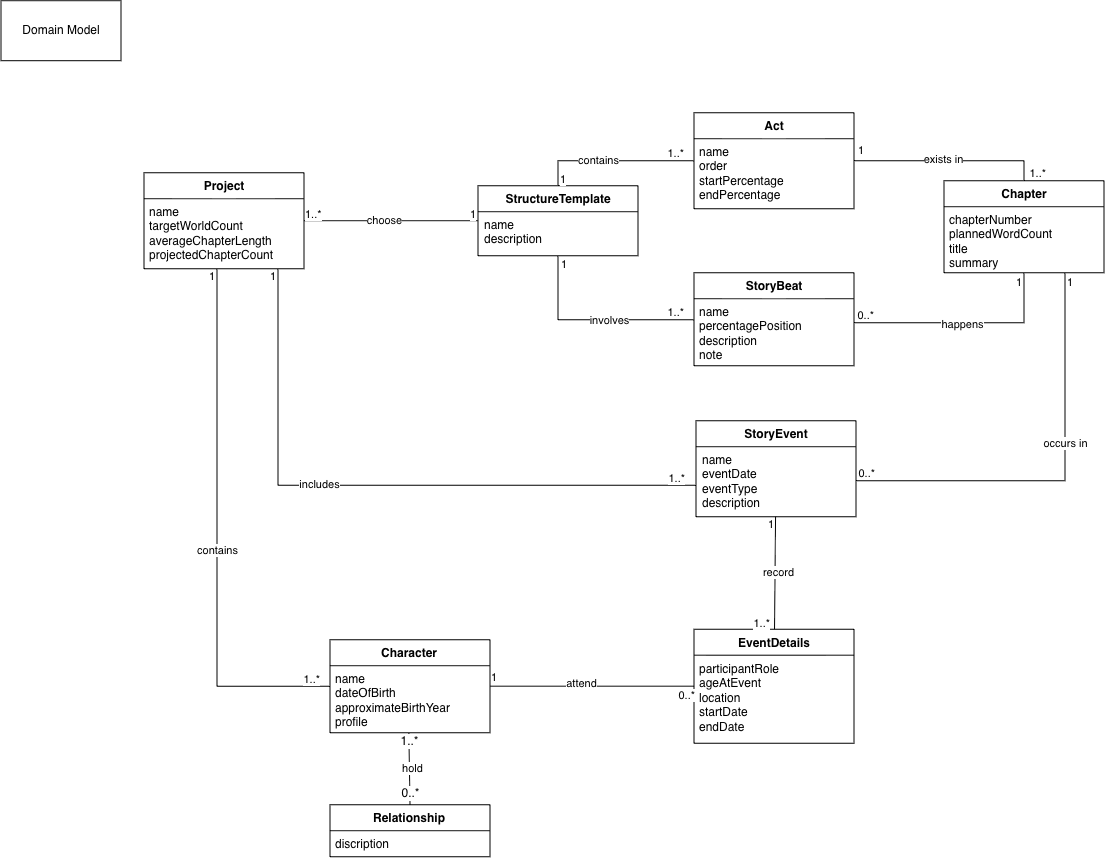

The diagram above was exported from draw.io. Its source (the exported page's mxGraphModel, read from the mxfile embedded in the PNG):
<mxGraphModel dx="2647" dy="1189" grid="0" gridSize="10" guides="1" tooltips="1" connect="1" arrows="1" fold="1" page="1" pageScale="1" pageWidth="827" pageHeight="1169" math="0" shadow="0">
  <root>
    <mxCell id="0" />
    <mxCell id="1" parent="0" />
    <mxCell id="8_sV0ULURAJsh12t8Z5t-1" parent="1" style="rounded=0;whiteSpace=wrap;html=1;" value="Domain Model" vertex="1">
      <mxGeometry height="60" width="120" x="-343" y="348" as="geometry" />
    </mxCell>
    <mxCell id="8_sV0ULURAJsh12t8Z5t-3" parent="1" style="swimlane;fontStyle=1;align=center;verticalAlign=top;childLayout=stackLayout;horizontal=1;startSize=26;horizontalStack=0;resizeParent=1;resizeParentMax=0;resizeLast=0;collapsible=1;marginBottom=0;whiteSpace=wrap;html=1;" value="Project" vertex="1">
      <mxGeometry height="96" width="160" x="-200" y="520" as="geometry" />
    </mxCell>
    <mxCell id="8_sV0ULURAJsh12t8Z5t-4" parent="8_sV0ULURAJsh12t8Z5t-3" style="text;strokeColor=none;fillColor=none;align=left;verticalAlign=top;spacingLeft=4;spacingRight=4;overflow=hidden;rotatable=0;points=[[0,0.5],[1,0.5]];portConstraint=eastwest;whiteSpace=wrap;html=1;" value="&lt;div&gt;name&lt;/div&gt;targetWorldCount&lt;div&gt;averageChapterLength&lt;/div&gt;&lt;div&gt;projectedChapterCount&lt;/div&gt;&lt;div&gt;&lt;br&gt;&lt;/div&gt;" vertex="1">
      <mxGeometry height="70" width="160" y="26" as="geometry" />
    </mxCell>
    <mxCell id="9aacfhVStLYIDUsNbKVB-5" parent="1" style="swimlane;fontStyle=1;align=center;verticalAlign=top;childLayout=stackLayout;horizontal=1;startSize=26;horizontalStack=0;resizeParent=1;resizeParentMax=0;resizeLast=0;collapsible=1;marginBottom=0;whiteSpace=wrap;html=1;" value="Act" vertex="1">
      <mxGeometry height="96" width="160" x="350" y="460" as="geometry" />
    </mxCell>
    <mxCell id="9aacfhVStLYIDUsNbKVB-6" parent="9aacfhVStLYIDUsNbKVB-5" style="text;strokeColor=none;fillColor=none;align=left;verticalAlign=top;spacingLeft=4;spacingRight=4;overflow=hidden;rotatable=0;points=[[0,0.5],[1,0.5]];portConstraint=eastwest;whiteSpace=wrap;html=1;" value="&lt;div&gt;name&lt;/div&gt;&lt;div&gt;order&lt;/div&gt;&lt;div&gt;startPercentage&lt;/div&gt;&lt;div&gt;endPercentage&lt;/div&gt;&lt;div&gt;&lt;br&gt;&lt;/div&gt;" vertex="1">
      <mxGeometry height="70" width="160" y="26" as="geometry" />
    </mxCell>
    <mxCell id="9aacfhVStLYIDUsNbKVB-9" parent="1" style="swimlane;fontStyle=1;align=center;verticalAlign=top;childLayout=stackLayout;horizontal=1;startSize=26;horizontalStack=0;resizeParent=1;resizeParentMax=0;resizeLast=0;collapsible=1;marginBottom=0;whiteSpace=wrap;html=1;" value="StoryBeat" vertex="1">
      <mxGeometry height="93" width="160" x="350" y="620" as="geometry" />
    </mxCell>
    <mxCell id="9aacfhVStLYIDUsNbKVB-10" parent="9aacfhVStLYIDUsNbKVB-9" style="text;strokeColor=none;fillColor=none;align=left;verticalAlign=top;spacingLeft=4;spacingRight=4;overflow=hidden;rotatable=0;points=[[0,0.5],[1,0.5]];portConstraint=eastwest;whiteSpace=wrap;html=1;" value="name&lt;div&gt;percentagePosition&lt;/div&gt;&lt;div&gt;description&lt;/div&gt;&lt;div&gt;note&lt;/div&gt;" vertex="1">
      <mxGeometry height="67" width="160" y="26" as="geometry" />
    </mxCell>
    <mxCell id="9aacfhVStLYIDUsNbKVB-13" parent="1" style="swimlane;fontStyle=1;align=center;verticalAlign=top;childLayout=stackLayout;horizontal=1;startSize=26;horizontalStack=0;resizeParent=1;resizeParentMax=0;resizeLast=0;collapsible=1;marginBottom=0;whiteSpace=wrap;html=1;" value="StoryEvent" vertex="1">
      <mxGeometry height="96" width="160" x="352" y="768" as="geometry" />
    </mxCell>
    <mxCell id="9aacfhVStLYIDUsNbKVB-14" parent="9aacfhVStLYIDUsNbKVB-13" style="text;strokeColor=none;fillColor=none;align=left;verticalAlign=top;spacingLeft=4;spacingRight=4;overflow=hidden;rotatable=0;points=[[0,0.5],[1,0.5]];portConstraint=eastwest;whiteSpace=wrap;html=1;" value="&lt;div&gt;name&lt;/div&gt;&lt;div&gt;eventDate&lt;/div&gt;&lt;div&gt;eventType&lt;/div&gt;&lt;div&gt;description&lt;/div&gt;&lt;div&gt;&lt;br&gt;&lt;/div&gt;&lt;div&gt;&lt;br&gt;&lt;/div&gt;" vertex="1">
      <mxGeometry height="70" width="160" y="26" as="geometry" />
    </mxCell>
    <mxCell id="9aacfhVStLYIDUsNbKVB-16" parent="1" style="swimlane;fontStyle=1;align=center;verticalAlign=top;childLayout=stackLayout;horizontal=1;startSize=26;horizontalStack=0;resizeParent=1;resizeParentMax=0;resizeLast=0;collapsible=1;marginBottom=0;whiteSpace=wrap;html=1;" value="Chapter" vertex="1">
      <mxGeometry height="92" width="160" x="600" y="528" as="geometry" />
    </mxCell>
    <mxCell id="9aacfhVStLYIDUsNbKVB-17" parent="9aacfhVStLYIDUsNbKVB-16" style="text;strokeColor=none;fillColor=none;align=left;verticalAlign=top;spacingLeft=4;spacingRight=4;overflow=hidden;rotatable=0;points=[[0,0.5],[1,0.5]];portConstraint=eastwest;whiteSpace=wrap;html=1;" value="&lt;div&gt;chapterNumber&lt;/div&gt;&lt;div&gt;plannedWordCount&lt;/div&gt;&lt;div&gt;title&lt;/div&gt;&lt;div&gt;summary&lt;/div&gt;" vertex="1">
      <mxGeometry height="66" width="160" y="26" as="geometry" />
    </mxCell>
    <mxCell id="9aacfhVStLYIDUsNbKVB-19" parent="1" style="swimlane;fontStyle=1;align=center;verticalAlign=top;childLayout=stackLayout;horizontal=1;startSize=26;horizontalStack=0;resizeParent=1;resizeParentMax=0;resizeLast=0;collapsible=1;marginBottom=0;whiteSpace=wrap;html=1;" value="EventDetails" vertex="1">
      <mxGeometry height="114" width="160" x="350" y="976.5" as="geometry" />
    </mxCell>
    <mxCell id="9aacfhVStLYIDUsNbKVB-20" parent="9aacfhVStLYIDUsNbKVB-19" style="text;strokeColor=none;fillColor=none;align=left;verticalAlign=top;spacingLeft=4;spacingRight=4;overflow=hidden;rotatable=0;points=[[0,0.5],[1,0.5]];portConstraint=eastwest;whiteSpace=wrap;html=1;" value="&lt;div&gt;participantRole&lt;/div&gt;&lt;div&gt;ageAtEvent&lt;br&gt;&lt;div&gt;location&lt;/div&gt;&lt;div&gt;&lt;span style=&quot;background-color: transparent; color: light-dark(rgb(0, 0, 0), rgb(255, 255, 255));&quot;&gt;startDate&lt;/span&gt;&lt;/div&gt;&lt;div&gt;&lt;span style=&quot;background-color: transparent; color: light-dark(rgb(0, 0, 0), rgb(255, 255, 255));&quot;&gt;endDate&lt;/span&gt;&lt;/div&gt;&lt;div&gt;&lt;br&gt;&lt;/div&gt;&lt;div&gt;&lt;br&gt;&lt;/div&gt;&lt;div&gt;&lt;br&gt;&lt;/div&gt;&lt;/div&gt;&lt;div&gt;&lt;br&gt;&lt;/div&gt;&lt;div&gt;&lt;br&gt;&lt;/div&gt;&lt;div&gt;&lt;br&gt;&lt;/div&gt;" vertex="1">
      <mxGeometry height="88" width="160" y="26" as="geometry" />
    </mxCell>
    <mxCell id="9aacfhVStLYIDUsNbKVB-22" parent="1" style="swimlane;fontStyle=1;align=center;verticalAlign=top;childLayout=stackLayout;horizontal=1;startSize=26;horizontalStack=0;resizeParent=1;resizeParentMax=0;resizeLast=0;collapsible=1;marginBottom=0;whiteSpace=wrap;html=1;" value="Character" vertex="1">
      <mxGeometry height="93" width="160" x="-14" y="987" as="geometry" />
    </mxCell>
    <mxCell id="9aacfhVStLYIDUsNbKVB-23" parent="9aacfhVStLYIDUsNbKVB-22" style="text;strokeColor=none;fillColor=none;align=left;verticalAlign=top;spacingLeft=4;spacingRight=4;overflow=hidden;rotatable=0;points=[[0,0.5],[1,0.5]];portConstraint=eastwest;whiteSpace=wrap;html=1;" value="&lt;div&gt;name&lt;/div&gt;&lt;div&gt;dateOfBirth&lt;/div&gt;&lt;div&gt;approximateBirthYear&lt;/div&gt;&lt;div&gt;profile&lt;/div&gt;&lt;div&gt;&lt;br&gt;&lt;/div&gt;&lt;div&gt;&lt;br&gt;&lt;/div&gt;&lt;div&gt;&lt;br&gt;&lt;/div&gt;" vertex="1">
      <mxGeometry height="67" width="160" y="26" as="geometry" />
    </mxCell>
    <mxCell id="9aacfhVStLYIDUsNbKVB-28" parent="1" style="swimlane;fontStyle=1;align=center;verticalAlign=top;childLayout=stackLayout;horizontal=1;startSize=26;horizontalStack=0;resizeParent=1;resizeParentMax=0;resizeLast=0;collapsible=1;marginBottom=0;whiteSpace=wrap;html=1;" value="StructureTemplate" vertex="1">
      <mxGeometry height="70" width="160" x="134" y="533" as="geometry" />
    </mxCell>
    <mxCell id="9aacfhVStLYIDUsNbKVB-29" parent="9aacfhVStLYIDUsNbKVB-28" style="text;strokeColor=none;fillColor=none;align=left;verticalAlign=top;spacingLeft=4;spacingRight=4;overflow=hidden;rotatable=0;points=[[0,0.5],[1,0.5]];portConstraint=eastwest;whiteSpace=wrap;html=1;" value="name&lt;div&gt;description&lt;/div&gt;&lt;div&gt;&lt;br&gt;&lt;/div&gt;&lt;div&gt;&lt;br&gt;&lt;/div&gt;" vertex="1">
      <mxGeometry height="44" width="160" y="26" as="geometry" />
    </mxCell>
    <mxCell id="9aacfhVStLYIDUsNbKVB-34" edge="1" parent="1" source="8_sV0ULURAJsh12t8Z5t-3" style="endArrow=none;html=1;edgeStyle=orthogonalEdgeStyle;rounded=0;" target="9aacfhVStLYIDUsNbKVB-28" value="">
      <mxGeometry relative="1" as="geometry">
        <mxPoint x="-50" y="570" as="sourcePoint" />
        <mxPoint x="110" y="570" as="targetPoint" />
      </mxGeometry>
    </mxCell>
    <mxCell id="9aacfhVStLYIDUsNbKVB-35" connectable="0" parent="9aacfhVStLYIDUsNbKVB-34" style="edgeLabel;resizable=0;html=1;align=left;verticalAlign=bottom;" value="1..*" vertex="1">
      <mxGeometry relative="1" x="-1" as="geometry">
        <mxPoint y="2" as="offset" />
      </mxGeometry>
    </mxCell>
    <mxCell id="9aacfhVStLYIDUsNbKVB-36" connectable="0" parent="9aacfhVStLYIDUsNbKVB-34" style="edgeLabel;resizable=0;html=1;align=right;verticalAlign=bottom;" value="1" vertex="1">
      <mxGeometry relative="1" x="1" as="geometry">
        <mxPoint x="-2" y="2" as="offset" />
      </mxGeometry>
    </mxCell>
    <mxCell id="9aacfhVStLYIDUsNbKVB-37" connectable="0" parent="9aacfhVStLYIDUsNbKVB-34" style="edgeLabel;html=1;align=center;verticalAlign=middle;resizable=0;points=[];" value="choose" vertex="1">
      <mxGeometry relative="1" x="-0.1836" y="1" as="geometry">
        <mxPoint x="9" as="offset" />
      </mxGeometry>
    </mxCell>
    <mxCell id="9aacfhVStLYIDUsNbKVB-42" edge="1" parent="1" source="8_sV0ULURAJsh12t8Z5t-3" style="endArrow=none;html=1;edgeStyle=orthogonalEdgeStyle;rounded=0;" target="9aacfhVStLYIDUsNbKVB-22" value="">
      <mxGeometry relative="1" as="geometry">
        <Array as="points">
          <mxPoint x="-127" y="1033.5" />
        </Array>
        <mxPoint x="-100" y="790" as="sourcePoint" />
        <mxPoint x="40" y="790" as="targetPoint" />
      </mxGeometry>
    </mxCell>
    <mxCell id="9aacfhVStLYIDUsNbKVB-43" connectable="0" parent="9aacfhVStLYIDUsNbKVB-42" style="edgeLabel;resizable=0;html=1;align=left;verticalAlign=bottom;" value="1" vertex="1">
      <mxGeometry relative="1" x="-1" as="geometry">
        <mxPoint x="-10" y="16" as="offset" />
      </mxGeometry>
    </mxCell>
    <mxCell id="9aacfhVStLYIDUsNbKVB-44" connectable="0" parent="9aacfhVStLYIDUsNbKVB-42" style="edgeLabel;resizable=0;html=1;align=right;verticalAlign=bottom;" value="1..*" vertex="1">
      <mxGeometry relative="1" x="1" as="geometry">
        <mxPoint x="-10" y="1" as="offset" />
      </mxGeometry>
    </mxCell>
    <mxCell id="9aacfhVStLYIDUsNbKVB-45" connectable="0" parent="9aacfhVStLYIDUsNbKVB-42" style="edgeLabel;html=1;align=center;verticalAlign=middle;resizable=0;points=[];" value="contains" vertex="1">
      <mxGeometry relative="1" x="-0.1836" y="1" as="geometry">
        <mxPoint x="-1" y="65" as="offset" />
      </mxGeometry>
    </mxCell>
    <mxCell id="9aacfhVStLYIDUsNbKVB-50" edge="1" parent="1" source="9aacfhVStLYIDUsNbKVB-28" style="endArrow=none;html=1;edgeStyle=orthogonalEdgeStyle;rounded=0;libavoidRouting=1;" target="9aacfhVStLYIDUsNbKVB-5" value="">
      <mxGeometry relative="1" as="geometry">
        <Array as="points">
          <mxPoint x="214" y="508" />
        </Array>
        <mxPoint x="270" y="486" as="sourcePoint" />
        <mxPoint x="830" y="731" as="targetPoint" />
      </mxGeometry>
    </mxCell>
    <mxCell id="9aacfhVStLYIDUsNbKVB-51" connectable="0" parent="9aacfhVStLYIDUsNbKVB-50" style="edgeLabel;resizable=0;html=1;align=left;verticalAlign=bottom;" value="1" vertex="1">
      <mxGeometry relative="1" x="-1" as="geometry">
        <mxPoint y="2" as="offset" />
      </mxGeometry>
    </mxCell>
    <mxCell id="9aacfhVStLYIDUsNbKVB-52" connectable="0" parent="9aacfhVStLYIDUsNbKVB-50" style="edgeLabel;resizable=0;html=1;align=right;verticalAlign=bottom;" value="1..*" vertex="1">
      <mxGeometry relative="1" x="1" as="geometry">
        <mxPoint x="-10" y="1" as="offset" />
      </mxGeometry>
    </mxCell>
    <mxCell id="9aacfhVStLYIDUsNbKVB-53" connectable="0" parent="9aacfhVStLYIDUsNbKVB-50" style="edgeLabel;html=1;align=center;verticalAlign=middle;resizable=0;points=[];" value="contains" vertex="1">
      <mxGeometry relative="1" x="-0.1836" y="1" as="geometry">
        <mxPoint x="-1" as="offset" />
      </mxGeometry>
    </mxCell>
    <mxCell id="9aacfhVStLYIDUsNbKVB-54" edge="1" parent="1" source="9aacfhVStLYIDUsNbKVB-28" style="endArrow=none;html=1;rounded=0;edgeStyle=orthogonalEdgeStyle;libavoidRouting=1;" target="9aacfhVStLYIDUsNbKVB-9" value="">
      <mxGeometry relative="1" as="geometry">
        <Array as="points">
          <mxPoint x="214" y="667" />
        </Array>
        <mxPoint x="330" y="551" as="sourcePoint" />
        <mxPoint x="500" y="530" as="targetPoint" />
      </mxGeometry>
    </mxCell>
    <mxCell id="9aacfhVStLYIDUsNbKVB-55" connectable="0" parent="9aacfhVStLYIDUsNbKVB-54" style="edgeLabel;resizable=0;html=1;align=left;verticalAlign=bottom;" value="1" vertex="1">
      <mxGeometry relative="1" x="-1" as="geometry">
        <mxPoint x="1" y="17" as="offset" />
      </mxGeometry>
    </mxCell>
    <mxCell id="9aacfhVStLYIDUsNbKVB-56" connectable="0" parent="9aacfhVStLYIDUsNbKVB-54" style="edgeLabel;resizable=0;html=1;align=right;verticalAlign=bottom;" value="1..*" vertex="1">
      <mxGeometry relative="1" x="1" as="geometry">
        <mxPoint x="-10" y="1" as="offset" />
      </mxGeometry>
    </mxCell>
    <mxCell id="9aacfhVStLYIDUsNbKVB-57" connectable="0" parent="9aacfhVStLYIDUsNbKVB-54" style="edgeLabel;html=1;align=center;verticalAlign=middle;resizable=0;points=[];" value="involves" vertex="1">
      <mxGeometry relative="1" x="-0.1836" y="1" as="geometry">
        <mxPoint x="34" y="1" as="offset" />
      </mxGeometry>
    </mxCell>
    <mxCell id="9aacfhVStLYIDUsNbKVB-58" edge="1" parent="1" source="9aacfhVStLYIDUsNbKVB-16" style="endArrow=none;html=1;edgeStyle=orthogonalEdgeStyle;rounded=0;libavoidRouting=1;" target="9aacfhVStLYIDUsNbKVB-5" value="">
      <mxGeometry relative="1" as="geometry">
        <Array as="points">
          <mxPoint x="680" y="508" />
        </Array>
        <mxPoint x="490" y="521" as="sourcePoint" />
        <mxPoint x="660" y="500" as="targetPoint" />
      </mxGeometry>
    </mxCell>
    <mxCell id="9aacfhVStLYIDUsNbKVB-59" connectable="0" parent="9aacfhVStLYIDUsNbKVB-58" style="edgeLabel;resizable=0;html=1;align=left;verticalAlign=bottom;" value="1" vertex="1">
      <mxGeometry relative="1" x="-1" as="geometry">
        <mxPoint x="-168" y="-22" as="offset" />
      </mxGeometry>
    </mxCell>
    <mxCell id="9aacfhVStLYIDUsNbKVB-60" connectable="0" parent="9aacfhVStLYIDUsNbKVB-58" style="edgeLabel;resizable=0;html=1;align=right;verticalAlign=bottom;" value="1..*" vertex="1">
      <mxGeometry relative="1" x="1" as="geometry">
        <mxPoint x="193" y="21" as="offset" />
      </mxGeometry>
    </mxCell>
    <mxCell id="9aacfhVStLYIDUsNbKVB-61" connectable="0" parent="9aacfhVStLYIDUsNbKVB-58" style="edgeLabel;html=1;align=center;verticalAlign=middle;resizable=0;points=[];" value="exists in" vertex="1">
      <mxGeometry relative="1" x="-0.1836" y="1" as="geometry">
        <mxPoint x="-23" y="-3" as="offset" />
      </mxGeometry>
    </mxCell>
    <mxCell id="9aacfhVStLYIDUsNbKVB-62" edge="1" parent="1" source="9aacfhVStLYIDUsNbKVB-16" style="endArrow=none;html=1;edgeStyle=orthogonalEdgeStyle;rounded=0;" target="9aacfhVStLYIDUsNbKVB-9" value="">
      <mxGeometry relative="1" as="geometry">
        <Array as="points">
          <mxPoint x="680.03" y="670" />
        </Array>
        <mxPoint x="730" y="714" as="sourcePoint" />
        <mxPoint x="560" y="693" as="targetPoint" />
      </mxGeometry>
    </mxCell>
    <mxCell id="9aacfhVStLYIDUsNbKVB-63" connectable="0" parent="9aacfhVStLYIDUsNbKVB-62" style="edgeLabel;resizable=0;html=1;align=left;verticalAlign=bottom;" value="1" vertex="1">
      <mxGeometry relative="1" x="-1" as="geometry">
        <mxPoint x="-10" y="18" as="offset" />
      </mxGeometry>
    </mxCell>
    <mxCell id="9aacfhVStLYIDUsNbKVB-64" connectable="0" parent="9aacfhVStLYIDUsNbKVB-62" style="edgeLabel;resizable=0;html=1;align=right;verticalAlign=bottom;" value="0..*" vertex="1">
      <mxGeometry relative="1" x="1" as="geometry">
        <mxPoint x="20" y="1" as="offset" />
      </mxGeometry>
    </mxCell>
    <mxCell id="9aacfhVStLYIDUsNbKVB-65" connectable="0" parent="9aacfhVStLYIDUsNbKVB-62" style="edgeLabel;html=1;align=center;verticalAlign=middle;resizable=0;points=[];" value="happens" vertex="1">
      <mxGeometry relative="1" x="-0.1836" y="1" as="geometry">
        <mxPoint x="-23" as="offset" />
      </mxGeometry>
    </mxCell>
    <mxCell id="9aacfhVStLYIDUsNbKVB-46" edge="1" parent="1" source="8_sV0ULURAJsh12t8Z5t-3" style="endArrow=none;html=1;edgeStyle=orthogonalEdgeStyle;rounded=0;elbow=vertical;" target="9aacfhVStLYIDUsNbKVB-13" value="">
      <mxGeometry relative="1" as="geometry">
        <Array as="points">
          <mxPoint x="-66" y="832.7" />
        </Array>
        <mxPoint x="-40" y="577.5" as="sourcePoint" />
        <mxPoint x="360" y="928.5" as="targetPoint" />
      </mxGeometry>
    </mxCell>
    <mxCell id="9aacfhVStLYIDUsNbKVB-47" connectable="0" parent="9aacfhVStLYIDUsNbKVB-46" style="edgeLabel;resizable=0;html=1;align=left;verticalAlign=bottom;" value="1" vertex="1">
      <mxGeometry relative="1" x="-1" as="geometry">
        <mxPoint x="-10" y="16" as="offset" />
      </mxGeometry>
    </mxCell>
    <mxCell id="9aacfhVStLYIDUsNbKVB-48" connectable="0" parent="9aacfhVStLYIDUsNbKVB-46" style="edgeLabel;resizable=0;html=1;align=right;verticalAlign=bottom;" value="1..*" vertex="1">
      <mxGeometry relative="1" x="1" as="geometry">
        <mxPoint x="-10" y="1" as="offset" />
      </mxGeometry>
    </mxCell>
    <mxCell id="9aacfhVStLYIDUsNbKVB-49" connectable="0" parent="9aacfhVStLYIDUsNbKVB-46" style="edgeLabel;html=1;align=center;verticalAlign=middle;resizable=0;points=[];" value="includes" vertex="1">
      <mxGeometry relative="1" x="-0.1836" y="1" as="geometry">
        <mxPoint x="-1" as="offset" />
      </mxGeometry>
    </mxCell>
    <mxCell id="9aacfhVStLYIDUsNbKVB-66" edge="1" parent="1" source="9aacfhVStLYIDUsNbKVB-16" style="endArrow=none;html=1;edgeStyle=orthogonalEdgeStyle;rounded=0;" target="9aacfhVStLYIDUsNbKVB-13" value="">
      <mxGeometry relative="1" as="geometry">
        <Array as="points">
          <mxPoint x="721" y="828" />
        </Array>
        <mxPoint x="850" y="670" as="sourcePoint" />
        <mxPoint x="680" y="718" as="targetPoint" />
      </mxGeometry>
    </mxCell>
    <mxCell id="9aacfhVStLYIDUsNbKVB-67" connectable="0" parent="9aacfhVStLYIDUsNbKVB-66" style="edgeLabel;resizable=0;html=1;align=left;verticalAlign=bottom;" value="1" vertex="1">
      <mxGeometry relative="1" x="-1" as="geometry">
        <mxPoint y="18" as="offset" />
      </mxGeometry>
    </mxCell>
    <mxCell id="9aacfhVStLYIDUsNbKVB-68" connectable="0" parent="9aacfhVStLYIDUsNbKVB-66" style="edgeLabel;resizable=0;html=1;align=right;verticalAlign=bottom;" value="0..*" vertex="1">
      <mxGeometry relative="1" x="1" as="geometry">
        <mxPoint x="20" y="1" as="offset" />
      </mxGeometry>
    </mxCell>
    <mxCell id="9aacfhVStLYIDUsNbKVB-69" connectable="0" parent="9aacfhVStLYIDUsNbKVB-66" style="edgeLabel;html=1;align=center;verticalAlign=middle;resizable=0;points=[];" value="occurs in" vertex="1">
      <mxGeometry relative="1" x="-0.1836" y="1" as="geometry">
        <mxPoint x="-1" as="offset" />
      </mxGeometry>
    </mxCell>
    <mxCell id="9aacfhVStLYIDUsNbKVB-74" edge="1" parent="1" source="9aacfhVStLYIDUsNbKVB-22" style="endArrow=none;html=1;rounded=0;" target="9aacfhVStLYIDUsNbKVB-19" value="">
      <mxGeometry relative="1" as="geometry">
        <mxPoint x="433.03999999999996" y="1250" as="sourcePoint" />
        <mxPoint x="673.04" y="1850" as="targetPoint" />
      </mxGeometry>
    </mxCell>
    <mxCell id="9aacfhVStLYIDUsNbKVB-75" connectable="0" parent="9aacfhVStLYIDUsNbKVB-74" style="edgeLabel;resizable=0;html=1;align=left;verticalAlign=bottom;" value="1" vertex="1">
      <mxGeometry relative="1" x="-1" as="geometry">
        <mxPoint y="-1" as="offset" />
      </mxGeometry>
    </mxCell>
    <mxCell id="9aacfhVStLYIDUsNbKVB-76" connectable="0" parent="9aacfhVStLYIDUsNbKVB-74" style="edgeLabel;resizable=0;html=1;align=right;verticalAlign=bottom;" value="0..*" vertex="1">
      <mxGeometry relative="1" x="1" as="geometry">
        <mxPoint x="2" y="17" as="offset" />
      </mxGeometry>
    </mxCell>
    <mxCell id="9aacfhVStLYIDUsNbKVB-77" connectable="0" parent="9aacfhVStLYIDUsNbKVB-74" style="edgeLabel;html=1;align=center;verticalAlign=middle;resizable=0;points=[];" value="attend" vertex="1">
      <mxGeometry relative="1" x="-0.1836" y="1" as="geometry">
        <mxPoint x="7" y="-2" as="offset" />
      </mxGeometry>
    </mxCell>
    <mxCell id="9aacfhVStLYIDUsNbKVB-78" edge="1" parent="1" source="9aacfhVStLYIDUsNbKVB-13" style="endArrow=none;html=1;rounded=0;" target="9aacfhVStLYIDUsNbKVB-19" value="">
      <mxGeometry relative="1" as="geometry">
        <mxPoint x="417" y="1237" as="sourcePoint" />
        <mxPoint x="577" y="1181" as="targetPoint" />
      </mxGeometry>
    </mxCell>
    <mxCell id="9aacfhVStLYIDUsNbKVB-79" connectable="0" parent="9aacfhVStLYIDUsNbKVB-78" style="edgeLabel;resizable=0;html=1;align=left;verticalAlign=bottom;" value="1" vertex="1">
      <mxGeometry relative="1" x="-1" as="geometry">
        <mxPoint x="-9" y="16" as="offset" />
      </mxGeometry>
    </mxCell>
    <mxCell id="9aacfhVStLYIDUsNbKVB-80" connectable="0" parent="9aacfhVStLYIDUsNbKVB-78" style="edgeLabel;resizable=0;html=1;align=right;verticalAlign=bottom;" value="1..*" vertex="1">
      <mxGeometry relative="1" x="1" as="geometry">
        <mxPoint x="-4" y="2" as="offset" />
      </mxGeometry>
    </mxCell>
    <mxCell id="9aacfhVStLYIDUsNbKVB-81" connectable="0" parent="9aacfhVStLYIDUsNbKVB-78" style="edgeLabel;html=1;align=center;verticalAlign=middle;resizable=0;points=[];" value="record" vertex="1">
      <mxGeometry relative="1" x="-0.1836" y="1" as="geometry">
        <mxPoint x="2" y="9" as="offset" />
      </mxGeometry>
    </mxCell>
    <mxCell id="UprqciXmDTyTh4JcfvDN-1" parent="1" style="swimlane;fontStyle=1;align=center;verticalAlign=top;childLayout=stackLayout;horizontal=1;startSize=26;horizontalStack=0;resizeParent=1;resizeParentMax=0;resizeLast=0;collapsible=1;marginBottom=0;whiteSpace=wrap;html=1;" value="Relationship" vertex="1">
      <mxGeometry height="52" width="160" x="-14" y="1152" as="geometry" />
    </mxCell>
    <mxCell id="UprqciXmDTyTh4JcfvDN-2" parent="UprqciXmDTyTh4JcfvDN-1" style="text;strokeColor=none;fillColor=none;align=left;verticalAlign=top;spacingLeft=4;spacingRight=4;overflow=hidden;rotatable=0;points=[[0,0.5],[1,0.5]];portConstraint=eastwest;whiteSpace=wrap;html=1;" value="discription" vertex="1">
      <mxGeometry height="26" width="160" y="26" as="geometry" />
    </mxCell>
    <mxCell id="9aacfhVStLYIDUsNbKVB-89" edge="1" parent="1" source="UprqciXmDTyTh4JcfvDN-1" style="endArrow=none;html=1;rounded=0;exitX=0.5;exitY=0;exitDx=0;exitDy=0;entryX=0.493;entryY=1.009;entryDx=0;entryDy=0;entryPerimeter=0;" target="9aacfhVStLYIDUsNbKVB-23" value="">
      <mxGeometry relative="1" as="geometry">
        <mxPoint x="182" y="1431" as="sourcePoint" />
        <mxPoint x="199.19999999999982" y="1301.1440000000002" as="targetPoint" />
      </mxGeometry>
    </mxCell>
    <mxCell id="9aacfhVStLYIDUsNbKVB-92" connectable="0" parent="9aacfhVStLYIDUsNbKVB-89" style="edgeLabel;html=1;align=center;verticalAlign=middle;resizable=0;points=[];" value="hold" vertex="1">
      <mxGeometry relative="1" x="0.0145" y="-2" as="geometry">
        <mxPoint as="offset" />
      </mxGeometry>
    </mxCell>
    <mxCell id="-iM8Wh3c-7rVhqJEtf8V-2" connectable="0" parent="9aacfhVStLYIDUsNbKVB-89" style="edgeLabel;html=1;align=center;verticalAlign=middle;resizable=0;points=[];fontSize=12;" value="1..*" vertex="1">
      <mxGeometry relative="1" x="0.7801" as="geometry">
        <mxPoint as="offset" />
      </mxGeometry>
    </mxCell>
    <mxCell id="-iM8Wh3c-7rVhqJEtf8V-4" connectable="0" parent="9aacfhVStLYIDUsNbKVB-89" style="edgeLabel;html=1;align=center;verticalAlign=middle;resizable=0;points=[];fontSize=12;" value="0..*" vertex="1">
      <mxGeometry relative="1" x="-0.6633" as="geometry">
        <mxPoint as="offset" />
      </mxGeometry>
    </mxCell>
  </root>
</mxGraphModel>